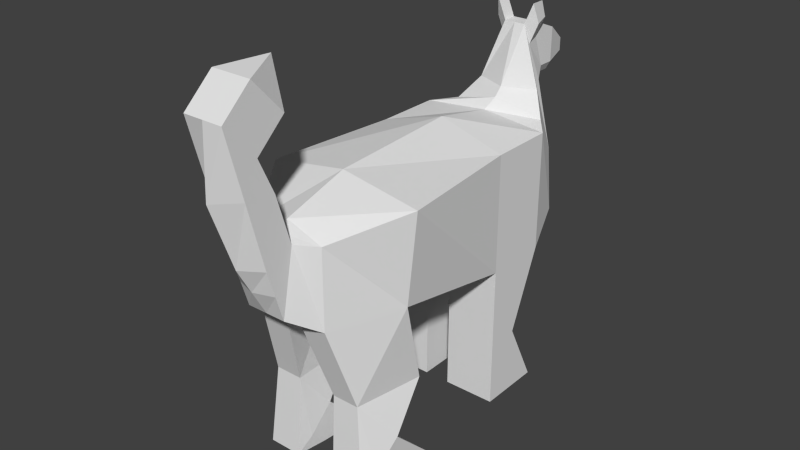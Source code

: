 # Source: Dog.blend  (saved by Blender 2.72.0; exported with 4.5.12 LTS)
import bpy
from mathutils import Matrix  # noqa: F401  (used for matrix-valued properties, if any)

bpy.ops.wm.read_factory_settings(use_empty=True)
scene = bpy.context.scene
scene.name = 'Scene'

# ---- collections
col_collection_1 = bpy.data.collections.new('Collection 1'); scene.collection.children.link(col_collection_1)

# ---- materials (node trees are filled in below, after node groups)
mat_material = bpy.data.materials.new('Material')
mat_material.alpha_threshold = 0.0
mat_material.use_transparent_shadow = False
mat_material.roughness = 0.5
mat_material.line_color = (0.0, 0.0, 0.0, 1.0)

# ---- material node trees

# ---- world
world_world = bpy.data.worlds.new('World'); scene.world = world_world
world_world.color = (0.05088, 0.05088, 0.05088)
world_world.use_sun_shadow = False
world_world.sun_shadow_jitter_overblur = 0.0
world_world.cycles.sampling_method = 'MANUAL'
world_world.cycles.sample_map_resolution = 256

# ---- meshes
me_cube = bpy.data.meshes.new('Cube')
me_cube.from_pydata([(1.0, 1.0, -0.8), (1.049, -1.0, -0.4), (-1.049, -1.0, -0.4), (-1.0, 1.0, -0.8), (1.0, 1.0, 1.0), (1.2, -1.0, 1.0), (-1.2, -1.0, 1.0), (-1.0, 1.0, 1.0), (0.5563, -2.0, -0.4992), (-0.5563, -2.0, -0.4992), (0.5563, -2.0, 0.6977), (-0.5563, -2.0, 0.6977), (1.0, 2.0, -0.8), (-1.0, 2.0, -0.8), (1.0, 2.0, 1.0), (-1.0, 2.0, 1.0), (0.6, 1.0, -0.8), (0.2, 1.0, -0.8), (-0.2, 1.0, -0.8), (-0.6, 1.0, -0.8), (0.6, 2.0, -0.8), (0.2, 2.0, -0.8), (-0.2, 2.0, -0.8), (-0.6, 2.0, -0.8), (1.0, 1.0, -3.0), (1.0, 2.0, -3.0), (0.6, 1.0, -3.0), (0.2, 1.0, -3.0), (0.6, 2.0, -3.0), (0.2, 2.0, -3.0), (-1.0, 1.0, -3.0), (-1.0, 2.0, -3.0), (-0.2, 1.0, -3.0), (-0.6, 1.0, -3.0), (-0.2, 2.0, -3.0), (-0.6, 2.0, -3.0), (0.1113, -2.0, -0.4992), (-0.1113, -2.0, -0.4992), (0.72, -1.0, -0.4), (0.24, -1.0, -0.4), (-0.24, -1.0, -0.4), (-0.72, -1.0, -0.4), (1.0, -0.5, -3.0), (0.8365, -1.7, -3.0), (0.3253, -1.7, -3.0), (0.6, -0.5, -3.0), (0.2, -0.5, -3.0), (-1.0, -0.5, -3.0), (-0.8365, -1.7, -3.0), (-0.3253, -1.7, -3.0), (-0.2, -0.5, -3.0), (-0.6, -0.5, -3.0), (0.8019, 2.631, -0.4646), (-0.6451, 2.631, -0.4646), (0.8019, 2.241, 1.068), (-0.6451, 2.241, 1.068), (0.5125, 2.631, -0.4646), (0.2231, 2.631, -0.4646), (-0.06631, 2.631, -0.4646), (-0.3557, 2.631, -0.4646), (0.565, 2.892, 0.3622), (-0.4082, 2.892, 0.3622), (0.565, 2.472, 1.393), (-0.4082, 2.472, 1.393), (0.3703, 2.892, 0.3622), (0.1757, 2.892, 0.3622), (-0.01893, 2.892, 0.3622), (-0.2136, 2.892, 0.3622), (0.3715, 2.804, 1.42), (-0.2148, 2.804, 1.42), (0.2426, 2.551, 2.278), (-0.08579, 2.551, 2.278), (0.2543, 2.804, 1.42), (0.137, 2.804, 1.42), (0.01975, 2.804, 1.42), (-0.09751, 2.804, 1.42), (0.2576, 3.023, 1.549), (-0.1009, 3.023, 1.549), (0.2426, 2.77, 2.278), (-0.08579, 2.77, 2.278), (0.1859, 3.023, 1.42), (0.1142, 3.023, 1.42), (0.04254, 3.023, 1.42), (-0.02916, 3.023, 1.42), (0.2576, 3.273, 1.549), (-0.1009, 3.273, 1.549), (0.2426, 3.299, 2.065), (-0.08579, 3.299, 2.065), (0.1859, 3.273, 1.42), (0.1142, 3.273, 1.42), (0.04254, 3.273, 1.42), (-0.02916, 3.273, 1.42), (0.1453, 3.7, 1.589), (0.01145, 3.7, 1.589), (0.1397, 3.709, 1.782), (0.01707, 3.709, 1.782), (0.1185, 3.7, 1.541), (0.09177, 3.7, 1.541), (0.065, 3.7, 1.541), (0.03822, 3.7, 1.541), (0.3012, -2.429, -0.2248), (-0.3012, -2.429, -0.2248), (0.3012, -2.237, 0.7407), (-0.3012, -2.237, 0.7407), (0.3012, -2.659, 0.5504), (-0.3012, -2.659, 0.5504), (0.3012, -2.454, 1.478), (-0.3012, -2.454, 1.478), (0.3012, -3.163, 2.519), (-0.3012, -3.163, 2.519), (0.3012, -2.69, 1.998), (-0.3012, -2.69, 1.998), (0.3012, -2.72, 2.921), (-0.3012, -2.72, 2.921), (0.3012, -2.247, 2.4), (-0.3012, -2.247, 2.4), (-6.706e-07, -2.114, 2.996), (-0.09106, 2.858, 2.023), (-0.1309, 2.64, 1.978), (-0.2292, 2.563, 2.595), (-0.2292, 2.781, 2.595), (-0.2344, 2.87, 2.34), (-0.2743, 2.651, 2.294), (0.2478, 2.858, 2.023), (0.2877, 2.64, 1.978), (0.3711, 2.561, 2.593), (0.3711, 2.78, 2.593), (0.3764, 2.868, 2.338), (0.4162, 2.65, 2.293), (-1.0, 1.5, -2.0), (-0.6, 1.5, -2.0), (-0.2, 1.5, -2.0), (-0.2, 1.0, -2.0), (-0.6, 1.0, -2.0), (-1.0, 1.0, -2.0), (0.2, 1.5, -2.0), (0.6, 1.5, -2.0), (1.0, 1.5, -2.0), (1.0, 1.0, -2.0), (0.6, 1.0, -2.0), (0.2, 1.0, -2.0), (0.66, -0.62, -1.7), (0.3004, -0.62, -1.7), (0.944, -0.62, -1.7), (0.7216, -1.62, -1.75), (0.3093, -1.62, -1.75), (-0.3093, -1.62, -1.75), (-0.7216, -1.62, -1.75), (-0.944, -0.62, -1.7), (-0.66, -0.62, -1.7), (-0.3004, -0.62, -1.7), (1.012, -1.16, -2.35), (0.63, -1.16, -2.35), (0.21, -1.16, -2.35), (-0.21, -1.16, -2.35), (-0.63, -1.16, -2.35), (-1.012, -1.16, -2.35), (0.07839, 2.551, 2.278), (0.07839, 2.272, 1.393), (0.07839, 2.141, 1.268), (4.768e-07, 2.0, 1.1), (2.384e-07, 1.0, 1.3), (-4.768e-07, -1.0, 1.2), (-6.557e-07, -2.0, 0.8977), (-7.153e-07, -2.237, 0.8407), (-8.643e-07, -2.454, 1.478), (-9.239e-07, -3.163, 2.519), (-7.153e-07, -2.859, 0.5504), (-8.196e-07, -3.211, 1.535), (-0.3012, -2.911, 1.535), (0.3012, -2.911, 1.535), (-0.3012, -2.544, 0.1628), (0.3012, -2.544, 0.1628), (-5.662e-07, -2.429, -0.2248), (-6.407e-07, -2.644, 0.1628), (0.9244, -1.48, -2.775), (0.9183, -1.25, -3.0), (0.2677, -1.48, -2.775), (0.2627, -1.25, -3.0), (-0.2677, -1.48, -2.775), (-0.2627, -1.25, -3.0), (-0.9244, -1.48, -2.775), (-0.9183, -1.25, -3.0)], [], [(0, 1, 38, 39, 40, 41, 2, 3, 19, 18, 17, 16), (161, 7, 6, 162), (0, 4, 5, 1), (162, 6, 11, 163), (2, 6, 7, 3), (161, 4, 14, 160), (9, 8, 100, 173, 101), (6, 2, 9, 11), (1, 5, 10, 8), (177, 153, 46, 178), (22, 23, 59, 58), (3, 7, 15, 13), (4, 0, 12, 14), (131, 132, 32, 34), (140, 135, 29, 27), (21, 17, 18, 22), (24, 26, 27, 29, 28, 25), (135, 136, 28, 29), (136, 137, 25, 28), (139, 140, 27, 26), (138, 139, 26, 24), (137, 138, 24, 25), (34, 32, 33, 30, 31, 35), (130, 131, 34, 35), (132, 133, 33, 32), (134, 129, 31, 30), (129, 130, 35, 31), (133, 134, 30, 33), (179, 49, 180), (37, 40, 39, 36), (176, 178, 46, 42), (153, 152, 45, 46), (152, 151, 42, 45), (144, 8, 36, 145), (175, 43, 176), (180, 182, 47, 50), (155, 154, 50, 51), (147, 146, 37, 9), (181, 156, 47, 182), (156, 155, 51, 47), (58, 59, 67, 66), (21, 22, 58, 57), (20, 21, 57, 56), (12, 20, 56, 52), (160, 14, 54, 159), (13, 15, 55, 53), (14, 12, 52, 54), (23, 13, 53, 59), (66, 67, 75, 74), (57, 58, 66, 65), (56, 57, 65, 64), (52, 56, 64, 60), (159, 54, 62, 158), (53, 55, 63, 61), (54, 52, 60, 62), (59, 53, 61, 67), (74, 75, 83, 82), (65, 66, 74, 73), (64, 65, 73, 72), (60, 64, 72, 68), (158, 62, 70, 157), (61, 63, 71, 118, 69), (62, 60, 68, 124, 70), (67, 61, 69, 75), (82, 83, 91, 90), (73, 74, 82, 81), (72, 73, 81, 80), (68, 72, 80, 76), (71, 157, 70, 78, 79), (117, 118, 122, 121), (124, 68, 76, 123), (75, 69, 77, 83), (90, 91, 99, 98), (81, 82, 90, 89), (80, 81, 89, 88), (76, 80, 88, 84), (79, 78, 86, 87), (77, 117, 79, 87, 85), (78, 123, 76, 84, 86), (83, 77, 85, 91), (94, 92, 96, 97, 98, 99, 93, 95), (89, 90, 98, 97), (88, 89, 97, 96), (84, 88, 96, 92), (87, 86, 94, 95), (85, 87, 95, 93), (86, 84, 92, 94), (91, 85, 93, 99), (174, 172, 104, 167), (163, 11, 103, 164), (11, 9, 101, 103), (8, 10, 102, 100), (168, 170, 108, 166), (164, 103, 107, 165), (103, 101, 171, 105, 107), (100, 102, 106, 104, 172), (109, 166, 108, 112, 113), (106, 165, 107, 111, 110), (107, 105, 169, 109, 111), (104, 106, 110, 108, 170), (110, 111, 115, 114), (111, 109, 113, 115), (108, 110, 114, 112), (113, 112, 116), (114, 115, 116), (115, 113, 116), (112, 114, 116), (69, 118, 117, 77), (122, 119, 120, 121), (71, 79, 120, 119), (79, 117, 121, 120), (118, 71, 119, 122), (124, 123, 127, 128), (125, 128, 127, 126), (78, 70, 125, 126), (123, 78, 126, 127), (70, 124, 128, 125), (23, 22, 131, 130), (3, 13, 129, 134), (19, 3, 134, 133), (18, 19, 133, 132), (22, 18, 132, 131), (13, 23, 130, 129), (21, 20, 136, 135), (20, 12, 137, 136), (12, 0, 138, 137), (0, 16, 139, 138), (16, 17, 140, 139), (17, 21, 135, 140), (41, 40, 150, 149), (2, 41, 149, 148), (9, 2, 148, 147), (48, 49, 146, 147), (40, 37, 146, 150), (38, 1, 143, 141), (39, 38, 141, 142), (1, 8, 144, 143), (43, 144, 145, 44), (36, 39, 142, 145), (141, 143, 151, 152), (142, 141, 152, 153), (149, 150, 154, 155), (148, 149, 155, 156), (143, 144, 43, 175, 151), (145, 142, 153, 177, 44), (150, 146, 49, 179, 154), (147, 148, 156, 181, 48), (10, 163, 164, 102), (5, 162, 163, 10), (4, 161, 162, 5), (7, 161, 160, 15), (15, 160, 159, 55), (55, 159, 158, 63), (63, 158, 157, 71), (102, 164, 165, 106), (169, 168, 166, 109), (105, 167, 168, 169), (167, 104, 170, 168), (171, 174, 167, 105), (101, 173, 174, 171), (173, 100, 172, 174), (151, 175, 176, 42), (44, 177, 178), (43, 44, 178, 176), (154, 179, 180, 50), (48, 181, 182), (49, 48, 182, 180)])
_uv = me_cube.uv_layers.new(name='UVMap')
_uv.uv.foreach_set('vector', [0.6695, 0.7893, 0.6656, 0.6296, 0.6917, 0.6296, 0.7297, 0.6296, 0.7678, 0.6296, 0.8059, 0.6296, 0.832, 0.6296, 0.8281, 0.7893, 0.7964, 0.7893, 0.7646, 0.7893, 0.7329, 0.7893, 0.7012, 0.7893, 0.5704, 0.6673, 0.6497, 0.6703, 0.6656, 0.8291, 0.5704, 0.8271, 0.7762, 0.3289, 0.6334, 0.3289, 0.6333, 0.1682, 0.7444, 0.1689, 0.5704, 0.8271, 0.6656, 0.8291, 0.6145, 0.9114, 0.5704, 0.9095, 0.2689, 0.3806, 0.1577, 0.3811, 0.1579, 0.2205, 0.3007, 0.2206, 0.5704, 0.6673, 0.4911, 0.6703, 0.4911, 0.5908, 0.5704, 0.5899, 0.4728, 0.5503, 0.4728, 0.6394, 0.439, 0.6189, 0.439, 0.5948, 0.439, 0.5707, 0.1577, 0.3811, 0.2689, 0.3806, 0.277, 0.4586, 0.182, 0.4585, 0.7444, 0.1689, 0.6333, 0.1682, 0.6574, 0.09155, 0.7524, 0.09153, 0.04364, 0.7278, 0.08096, 0.7085, 0.1226, 0.7694, 0.06446, 0.7583, 0.7646, 0.8693, 0.7964, 0.8693, 0.777, 0.92, 0.754, 0.92, 0.3007, 0.2206, 0.1579, 0.2205, 0.1579, 0.1406, 0.3007, 0.1407, 0.6334, 0.3289, 0.7762, 0.3289, 0.7762, 0.4087, 0.6334, 0.4088, 0.2846, 0.7811, 0.245, 0.7811, 0.245, 0.7011, 0.3242, 0.7011, 0.439, 0.6303, 0.3994, 0.6304, 0.3598, 0.5504, 0.439, 0.5503, 0.7329, 0.8693, 0.7329, 0.7893, 0.7646, 0.7893, 0.7646, 0.8693, 0.7989, 1.0, 0.7672, 1.0, 0.7355, 1.0, 0.7355, 0.92, 0.7672, 0.92, 0.7989, 0.92, 0.1861, 0.8493, 0.1543, 0.8493, 0.1543, 0.7694, 0.1861, 0.7694, 0.1543, 0.8493, 0.1226, 0.8493, 0.1226, 0.7694, 0.1543, 0.7694, 0.03173, 0.8654, 0.06346, 0.8654, 0.06346, 0.9453, 0.03173, 0.9453, 3.783e-08, 0.8654, 0.03173, 0.8654, 0.03173, 0.9453, 5.674e-08, 0.9453, 0.8714, 0.3688, 0.8714, 0.3289, 0.9507, 0.3288, 0.9507, 0.4087, 0.9365, 0.7495, 0.9365, 0.6695, 0.9683, 0.6695, 1.0, 0.6695, 1.0, 0.7495, 0.9683, 0.7495, 0.8637, 0.8383, 0.832, 0.8383, 0.832, 0.7584, 0.8637, 0.7584, 0.8954, 0.8544, 0.9272, 0.8544, 0.9272, 0.9343, 0.8954, 0.9343, 0.3958, 0.2207, 0.3959, 0.1807, 0.4752, 0.1408, 0.4752, 0.2207, 0.8954, 0.8383, 0.8637, 0.8383, 0.8637, 0.7584, 0.8954, 0.7584, 0.9272, 0.8544, 0.9589, 0.8544, 0.9589, 0.9343, 0.9272, 0.9343, 0.1662, 0.592, 0.129, 0.5727, 0.187, 0.5615, 0.7576, 0.5495, 0.7678, 0.6296, 0.7297, 0.6296, 0.74, 0.5495, 0.2515, 0.9372, 0.3035, 0.9372, 0.3085, 0.9972, 0.245, 0.9972, 0.8961, 0.6014, 0.8628, 0.6019, 0.8644, 0.55, 0.8961, 0.5495, 0.8628, 0.6019, 0.8325, 0.6024, 0.8327, 0.5505, 0.8644, 0.55, 0.1866, 0.872, 0.1913, 0.7725, 0.2265, 0.7694, 0.2192, 0.8692, 0.9249, 0.1232, 0.9507, 0.09009, 0.9507, 0.1496, 0.995, 0.6095, 0.943, 0.6095, 0.9365, 0.5495, 1.0, 0.5495, 0.3906, 0.8829, 0.4239, 0.8834, 0.4239, 0.9353, 0.3922, 0.9348, 0.8966, 0.651, 0.9292, 0.6538, 0.9365, 0.7536, 0.9014, 0.7506, 0.4494, 0.4266, 0.4236, 0.3933, 0.4751, 0.3406, 0.4752, 0.4002, 0.3603, 0.8825, 0.3906, 0.8829, 0.3922, 0.9348, 0.3605, 0.9343, 0.2909, 0.7011, 0.268, 0.7011, 0.2792, 0.6349, 0.2947, 0.6349, 0.7329, 0.8693, 0.7646, 0.8693, 0.754, 0.92, 0.7311, 0.92, 0.7012, 0.8693, 0.7329, 0.8693, 0.7311, 0.92, 0.7081, 0.92, 0.6695, 0.8693, 0.7012, 0.8693, 0.7081, 0.92, 0.6852, 0.92, 0.5704, 0.5899, 0.4911, 0.5908, 0.5068, 0.5711, 0.5642, 0.5771, 0.3007, 0.1407, 0.1579, 0.1406, 0.1527, 0.12, 0.2743, 0.0889, 0.6334, 0.4088, 0.7762, 0.4087, 0.7496, 0.4601, 0.628, 0.429, 0.7964, 0.8693, 0.8281, 0.8693, 0.8, 0.92, 0.777, 0.92, 0.2947, 0.6349, 0.2792, 0.6349, 0.2884, 0.5503, 0.2977, 0.5503, 0.3139, 0.7011, 0.2909, 0.7011, 0.2947, 0.6349, 0.3101, 0.6349, 0.3368, 0.7011, 0.3139, 0.7011, 0.3101, 0.6349, 0.3256, 0.6349, 0.3598, 0.7011, 0.3368, 0.7011, 0.3256, 0.6349, 0.341, 0.6349, 0.5642, 0.5771, 0.5068, 0.5711, 0.5256, 0.5495, 0.5642, 0.5654, 0.2743, 0.0889, 0.1527, 0.12, 0.1271, 0.1005, 0.2088, 0.06702, 0.628, 0.429, 0.7496, 0.4601, 0.6841, 0.4821, 0.6023, 0.4486, 0.268, 0.7011, 0.245, 0.7011, 0.2638, 0.6349, 0.2792, 0.6349, 0.3271, 0.9489, 0.3178, 0.9489, 0.3232, 0.9314, 0.3289, 0.9314, 0.3101, 0.6349, 0.2947, 0.6349, 0.2977, 0.5503, 0.3071, 0.5503, 0.3256, 0.6349, 0.3101, 0.6349, 0.3071, 0.5503, 0.3164, 0.5503, 0.341, 0.6349, 0.3256, 0.6349, 0.3164, 0.5503, 0.3257, 0.5503, 0.7348, 0.9589, 0.7355, 0.9979, 0.6656, 0.9721, 0.6656, 0.9589, 0.2088, 0.06702, 0.1271, 0.1005, 0.057, 0.0929, 0.08082, 0.08602, 0.125, 0.07323, 0.6023, 0.4486, 0.6841, 0.4821, 0.6002, 0.4761, 0.556, 0.4634, 0.5321, 0.4566, 0.2792, 0.6349, 0.2638, 0.6349, 0.2791, 0.5503, 0.2884, 0.5503, 0.3289, 0.9314, 0.3232, 0.9314, 0.3232, 0.9114, 0.3289, 0.9114, 0.3364, 0.9489, 0.3271, 0.9489, 0.3289, 0.9314, 0.3346, 0.9314, 0.3457, 0.9489, 0.3364, 0.9489, 0.3346, 0.9314, 0.3403, 0.9314, 0.355, 0.9489, 0.3457, 0.9489, 0.3403, 0.9314, 0.3459, 0.9313, 0.3502, 0.7882, 0.3372, 0.7882, 0.3242, 0.7882, 0.3242, 0.7709, 0.3502, 0.7709, 0.07725, 0.06841, 0.08082, 0.08602, 0.05562, 0.08566, 0.05206, 0.06805, 0.556, 0.4634, 0.6002, 0.4761, 0.59, 0.4941, 0.5524, 0.481, 0.3178, 0.9489, 0.3085, 0.9489, 0.3175, 0.9313, 0.3232, 0.9314, 0.3289, 0.9114, 0.3232, 0.9114, 0.3285, 0.8772, 0.3307, 0.8772, 0.3346, 0.9314, 0.3289, 0.9314, 0.3289, 0.9114, 0.3346, 0.9114, 0.3403, 0.9314, 0.3346, 0.9314, 0.3346, 0.9114, 0.3403, 0.9114, 0.59, 0.4941, 0.6003, 0.4945, 0.6003, 0.5145, 0.59, 0.5141, 0.3502, 0.7709, 0.3242, 0.7709, 0.3242, 0.731, 0.3502, 0.731, 0.1148, 0.05533, 0.07725, 0.06841, 0.05701, 0.07546, 0.0739, 0.03319, 0.1148, 0.03529, 0.5321, 0.474, 0.5524, 0.481, 0.59, 0.4941, 0.59, 0.5141, 0.549, 0.5162, 0.1252, 0.05505, 0.1148, 0.05533, 0.1148, 0.03529, 0.1252, 0.03501, 0.1117, 0.7887, 0.1113, 0.7733, 0.1134, 0.7694, 0.1155, 0.7694, 0.1176, 0.7694, 0.1197, 0.7694, 0.1219, 0.7733, 0.1214, 0.7887, 0.3346, 0.9114, 0.3289, 0.9114, 0.3307, 0.8772, 0.3328, 0.8772, 0.3403, 0.9114, 0.3346, 0.9114, 0.3328, 0.8772, 0.3349, 0.8772, 0.59, 0.5141, 0.6003, 0.5145, 0.5906, 0.5489, 0.5868, 0.5487, 0.3502, 0.731, 0.3242, 0.731, 0.3323, 0.7011, 0.3421, 0.7011, 0.1148, 0.03529, 0.0739, 0.03319, 0.09643, 0.0, 0.1117, 0.000784, 0.549, 0.5162, 0.59, 0.5141, 0.5868, 0.5487, 0.5715, 0.5495, 0.1252, 0.03501, 0.1148, 0.03529, 0.1117, 0.000784, 0.1156, 0.0006815, 0.4478, 0.7581, 0.4717, 0.7578, 0.4717, 0.7892, 0.4478, 0.7899, 0.5704, 0.9095, 0.6145, 0.9114, 0.5943, 0.9298, 0.5704, 0.9288, 0.182, 0.4585, 0.277, 0.4586, 0.2553, 0.4919, 0.1787, 0.4764, 0.7524, 0.09153, 0.6574, 0.09155, 0.6541, 0.07391, 0.7306, 0.05851, 0.4478, 0.8698, 0.4717, 0.8687, 0.4717, 0.9483, 0.4478, 0.9483, 0.08736, 0.862, 0.06346, 0.87, 0.06346, 0.811, 0.08736, 0.811, 0.1787, 0.4764, 0.2553, 0.4919, 0.2246, 0.501, 0.1938, 0.5102, 0.1202, 0.4938, 0.7306, 0.05851, 0.6541, 0.07391, 0.5956, 0.05656, 0.6691, 0.04015, 0.6999, 0.04933, 0.1113, 0.9579, 0.08736, 0.9579, 0.06346, 0.9579, 0.06346, 0.9188, 0.1113, 0.9188, 0.1113, 0.811, 0.08736, 0.811, 0.06346, 0.811, 0.06346, 0.7694, 0.1113, 0.7694, 0.1202, 0.4938, 0.1938, 0.5102, 0.1157, 0.5303, 0.03766, 0.5503, 0.07897, 0.5126, 0.6691, 0.04015, 0.5956, 0.05656, 0.5543, 0.03771, 0.513, 0.0, 0.5911, 0.02008, 0.4745, 0.6394, 0.4745, 0.6876, 0.439, 0.6876, 0.439, 0.6394, 0.07897, 0.5126, 0.03766, 0.5503, 0.005784, 0.5149, 0.04709, 0.4772, 0.513, 0.0, 0.5543, 0.03771, 0.5224, 0.07309, 0.4811, 0.03538, 0.1113, 0.9188, 0.06346, 0.9188, 0.08737, 0.87, 0.5179, 0.9832, 0.4752, 0.9615, 0.5179, 0.9298, 0.04709, 0.4772, 0.005784, 0.5149, 0.0, 0.4653, 0.4811, 0.03538, 0.5224, 0.07309, 0.4752, 0.08525, 0.125, 0.07323, 0.08082, 0.08602, 0.07725, 0.06841, 0.1148, 0.05533, 0.05562, 0.08566, 0.03181, 0.09254, 0.03181, 0.0751, 0.05206, 0.06805, 0.439, 0.6876, 0.4563, 0.6887, 0.4563, 0.714, 0.439, 0.7129, 0.3502, 0.7195, 0.359, 0.7011, 0.359, 0.7289, 0.3502, 0.7473, 0.2397, 0.8178, 0.2265, 0.7972, 0.2265, 0.7694, 0.2397, 0.7901, 0.556, 0.4634, 0.5524, 0.481, 0.5274, 0.4812, 0.531, 0.4636, 0.5071, 0.4567, 0.531, 0.4636, 0.5274, 0.4812, 0.5071, 0.4742, 0.4563, 0.6885, 0.4736, 0.6876, 0.4736, 0.7127, 0.4563, 0.7136, 0.3502, 0.7473, 0.3583, 0.7661, 0.3583, 0.7933, 0.3502, 0.7746, 0.3366, 0.8154, 0.3242, 0.8365, 0.3242, 0.8094, 0.3366, 0.7882, 0.8637, 0.9345, 0.832, 0.9345, 0.832, 0.8383, 0.8637, 0.8383, 0.3007, 0.2206, 0.3007, 0.1407, 0.3959, 0.1807, 0.3958, 0.2207, 0.9272, 0.7584, 0.9589, 0.7584, 0.9589, 0.8544, 0.9272, 0.8544, 0.8954, 0.7584, 0.9272, 0.7584, 0.9272, 0.8544, 0.8954, 0.8544, 0.3242, 0.8772, 0.245, 0.8771, 0.245, 0.7811, 0.2846, 0.7811, 0.8954, 0.9345, 0.8637, 0.9345, 0.8637, 0.8383, 0.8954, 0.8383, 0.1861, 0.9454, 0.1543, 0.9454, 0.1543, 0.8493, 0.1861, 0.8493, 0.1543, 0.9454, 0.1226, 0.9454, 0.1226, 0.8493, 0.1543, 0.8493, 0.7762, 0.4087, 0.7762, 0.3289, 0.8714, 0.3289, 0.8714, 0.3688, 0.0, 0.7694, 0.03173, 0.7695, 0.03173, 0.8654, 3.783e-08, 0.8654, 0.03173, 0.7695, 0.06346, 0.7695, 0.06346, 0.8654, 0.03173, 0.8654, 0.439, 0.7264, 0.3598, 0.7264, 0.3994, 0.6304, 0.439, 0.6303, 0.3859, 0.7268, 0.4239, 0.7274, 0.4176, 0.8314, 0.389, 0.8309, 0.3598, 0.7264, 0.3859, 0.7268, 0.389, 0.8309, 0.3665, 0.8306, 0.277, 0.4586, 0.2689, 0.3806, 0.372, 0.4058, 0.3761, 0.4849, 0.8961, 0.5495, 0.9365, 0.553, 0.9292, 0.6538, 0.8966, 0.651, 0.245, 0.7621, 0.1651, 0.7694, 0.1226, 0.6757, 0.2011, 0.6647, 0.8581, 0.758, 0.832, 0.7584, 0.8387, 0.6542, 0.8612, 0.6539, 0.8961, 0.7574, 0.8581, 0.758, 0.8612, 0.6539, 0.8897, 0.6534, 0.7444, 0.1689, 0.7524, 0.09153, 0.8515, 0.06513, 0.8476, 0.1439, 0.1861, 0.9735, 0.1866, 0.872, 0.2192, 0.8692, 0.2265, 0.97, 0.04281, 0.5503, 0.1226, 0.5577, 0.07853, 0.6551, 0.0, 0.644, 0.8612, 0.6539, 0.8387, 0.6542, 0.8325, 0.6024, 0.8628, 0.6019, 0.8897, 0.6534, 0.8612, 0.6539, 0.8628, 0.6019, 0.8961, 0.6014, 0.389, 0.8309, 0.4176, 0.8314, 0.4239, 0.8834, 0.3906, 0.8829, 0.3665, 0.8306, 0.389, 0.8309, 0.3906, 0.8829, 0.3603, 0.8825, 0.8476, 0.1439, 0.8515, 0.06513, 0.9507, 0.09009, 0.9249, 0.1232, 0.8991, 0.1563, 0.0, 0.644, 0.07853, 0.6551, 0.08096, 0.7085, 0.04364, 0.7278, 0.006321, 0.7471, 0.2011, 0.6647, 0.1226, 0.6757, 0.129, 0.5727, 0.1662, 0.592, 0.2034, 0.6113, 0.3761, 0.4849, 0.372, 0.4058, 0.4236, 0.3933, 0.4494, 0.4266, 0.4752, 0.4598, 0.5263, 0.9114, 0.5704, 0.9095, 0.5704, 0.9288, 0.5465, 0.9298, 0.4752, 0.8291, 0.5704, 0.8271, 0.5704, 0.9095, 0.5263, 0.9114, 0.4911, 0.6703, 0.5704, 0.6673, 0.5704, 0.8271, 0.4752, 0.8291, 0.6497, 0.6703, 0.5704, 0.6673, 0.5704, 0.5899, 0.6497, 0.5908, 0.6497, 0.5908, 0.5704, 0.5899, 0.5642, 0.5771, 0.6216, 0.5711, 0.6216, 0.5711, 0.5642, 0.5771, 0.5642, 0.5654, 0.6028, 0.5495, 0.7355, 0.92, 0.7348, 0.9589, 0.6656, 0.9589, 0.6656, 0.9458, 0.1113, 0.87, 0.08736, 0.862, 0.08736, 0.811, 0.1113, 0.811, 0.4239, 0.8687, 0.4478, 0.8698, 0.4478, 0.9483, 0.4239, 0.9483, 0.4239, 0.7892, 0.4478, 0.7899, 0.4478, 0.8698, 0.4239, 0.8687, 0.4478, 0.7899, 0.4717, 0.7892, 0.4717, 0.8687, 0.4478, 0.8698, 0.4239, 0.7578, 0.4478, 0.7581, 0.4478, 0.7899, 0.4239, 0.7892, 0.4239, 0.7264, 0.4478, 0.7264, 0.4478, 0.7581, 0.4239, 0.7578, 0.4478, 0.7264, 0.4717, 0.7264, 0.4717, 0.7578, 0.4478, 0.7581, 0.8991, 0.1563, 0.9249, 0.1232, 0.9507, 0.1496, 0.9507, 0.2091, 0.006321, 0.7471, 0.04364, 0.7278, 0.06446, 0.7583, 0.258, 0.8772, 0.2985, 0.8772, 0.3035, 0.9372, 0.2515, 0.9372, 0.2034, 0.6113, 0.1662, 0.592, 0.187, 0.5615, 0.245, 0.5503, 0.4752, 0.4598, 0.4494, 0.4266, 0.4752, 0.4002, 0.9901, 0.6695, 0.9495, 0.6695, 0.943, 0.6095, 0.995, 0.6095])
me_cube.materials.append(mat_material)
me_cube.use_remesh_preserve_volume = False
me_cube.use_remesh_preserve_attributes = False
me_cube.use_mirror_x = True
me_cube.update()
arm_armature = bpy.data.armatures.new('Armature')  # bones are not reproduced

# ---- objects
ob_armature = bpy.data.objects.new('Armature', arm_armature)
ob_cube = bpy.data.objects.new('Cube', me_cube)

# ---- transforms, parenting, visibility, modifiers, constraints
ob_armature.location = (0.0, 0.0, 0.0)
ob_armature.show_in_front = True
ob_armature.lineart.crease_threshold = 0.0
ob_cube.parent = ob_armature
ob_cube.location = (0.0, 0.0, 0.0)
ob_cube.lock_rotations_4d = False
ob_cube.empty_display_type = 'ARROWS'
ob_cube.show_wire = True
ob_cube.lineart.crease_threshold = 0.0
ob_cube.use_mesh_mirror_x = True
_vg = ob_cube.vertex_groups.new(name='Stomach')
for _i, _w in zip([4, 5, 6, 7, 11, 14, 15, 54, 55, 159, 160, 161, 162, 163], [0.7015, 0.1341, 0.1265, 0.6992, 0.01072, 0.1146, 0.1213, 0.03564, 0.04915, 0.02987, 0.1047, 0.8023, 0.4608, 0.05312]): _vg.add([_i], _w, 'REPLACE')
_vg = ob_cube.vertex_groups.new(name='Chest')
for _i, _w in zip([52, 53, 56, 57, 58, 59], [0.01688, 0.008588, 0.08454, 0.1978, 0.2033, 0.08553]): _vg.add([_i], _w, 'REPLACE')
_vg = ob_cube.vertex_groups.new(name='Neck')
for _i, _w in zip([7, 14, 15, 22, 52, 53, 54, 55, 56, 57, 58, 59, 60, 61, 62, 63, 64, 65, 66, 67, 68, 69, 70, 72, 73, 74, 75, 76, 77, 80, 81, 82, 83, 84, 85, 88, 89, 90, 91, 118, 122, 123, 124, 158, 159, 160, 161], [0.02537, 0.06805, 0.2176, 0.0001473, 0.07256, 0.2086, 0.1408, 0.6029, 0.124, 0.243, 0.2786, 0.2197, 0.2305, 0.9091, 0.5717, 0.8228, 0.2362, 0.3488, 0.7074, 0.8392, 0.3851, 0.6054, 0.9942, 0.6104, 0.7702, 0.8354, 0.7857, 0.1301, 0.1761, 0.2273, 0.2499, 0.2569, 0.2521, 0.03417, 0.05103, 0.0608, 0.06401, 0.0655, 0.06552, 0.04073, 0.9632, 0.01094, 0.1366, 0.856, 0.6802, 0.2995, 0.02351]): _vg.add([_i], _w, 'REPLACE')
_vg = ob_cube.vertex_groups.new(name='Head')
for _i, _w in zip([68, 69, 72, 73, 74, 75, 76, 77, 79, 80, 81, 82, 83, 84, 85, 86, 87, 88, 89, 90, 91, 92, 93, 94, 95, 96, 97, 98, 99, 117, 121, 123, 124, 127], [0.07469, 0.05505, 0.08672, 0.07703, 0.06554, 0.06598, 0.6409, 0.7265, 0.05191, 0.6308, 0.6451, 0.6556, 0.665, 0.8993, 0.9179, 0.907, 0.9479, 0.8917, 0.895, 0.8981, 0.9003, 0.9776, 0.9792, 0.982, 0.9845, 0.9766, 0.977, 0.9773, 0.9772, 0.756, 0.01514, 0.137, 0.01047, 0.005375]): _vg.add([_i], _w, 'REPLACE')
_vg = ob_cube.vertex_groups.new(name='Collar.l')
for _i, _w in zip([7, 13, 15, 17, 18, 19, 20, 21, 22, 23, 53, 55, 56, 57, 58, 59, 61, 66, 67, 131, 160], [0.07946, 0.1634, 0.5285, 0.1036, 0.5116, 0.0277, 0.03987, 0.16, 0.6251, 0.6364, 0.5715, 0.2339, 0.01525, 0.06594, 0.1715, 0.4792, 0.1008, 0.0004522, 0.05293, 0.008791, 0.0399]): _vg.add([_i], _w, 'REPLACE')
_vg = ob_cube.vertex_groups.new(name='UpperArm.l')
for _i, _w in zip([3, 4, 7, 12, 13, 14, 15, 16, 17, 18, 19, 20, 21, 22, 23, 30, 32, 33, 52, 53, 56, 57, 58, 59, 129, 131, 132, 133, 134, 160, 161], [0.9151, 0.0, 0.002058, 0.0, 0.7585, 0.0, 0.05362, 0.0283, 0.05044, 0.2387, 0.8706, 0.0, 0.0, 0.05826, 0.2185, 0.05004, 0.04765, 0.03452, 0.0, 1.933e-09, 0.0, 0.0, 0.0, 1.045e-05, 0.07089, 0.08682, 0.4301, 0.4928, 0.466, 0.0, 0.0]): _vg.add([_i], _w, 'REPLACE')
_vg = ob_cube.vertex_groups.new(name='LowerArm.l')
for _i, _w in zip([13, 18, 22, 23, 30, 31, 32, 33, 34, 35, 129, 130, 131, 132, 133, 134], [0.01708, 0.05784, 0.05965, 0.05462, 0.9495, 1.001, 0.9478, 0.9567, 0.9838, 0.9957, 0.9241, 0.9732, 0.8728, 0.5524, 0.5053, 0.5327]): _vg.add([_i], _w, 'REPLACE')
_vg = ob_cube.vertex_groups.new(name='Collar.r')
for _i, _w in zip([4, 12, 14, 17, 18, 20, 21, 22, 23, 52, 54, 56, 57, 58, 59, 60, 62, 64, 160], [0.07248, 0.1869, 0.4898, 0.05874, 0.001355, 0.6167, 0.5577, 0.13, 0.02132, 0.5686, 0.1679, 0.4972, 0.1937, 0.07535, 0.02801, 0.08907, 0.02641, 0.05212, 0.003662]): _vg.add([_i], _w, 'REPLACE')
_vg = ob_cube.vertex_groups.new(name='UpperArm.r')
for _i, _w in zip([0, 1, 4, 7, 12, 13, 14, 15, 16, 17, 18, 19, 20, 21, 22, 23, 24, 26, 27, 52, 55, 56, 57, 135, 137, 138, 139, 140, 160, 161], [0.9286, 0.02176, 0.002058, 0.0, 0.7102, 0.0, 0.02569, 0.0, 0.8979, 0.6976, 0.138, 0.03742, 0.2185, 0.05826, 0.0, 0.0, 0.04583, 0.06175, 0.0651, 0.1558, 0.0, 0.07037, 0.009031, 0.09781, 0.07039, 0.4686, 0.4937, 0.4376, 0.0, 0.0]): _vg.add([_i], _w, 'REPLACE')
_vg = ob_cube.vertex_groups.new(name='LowerArm.r')
for _i, _w in zip([12, 17, 20, 21, 24, 25, 26, 27, 28, 29, 135, 136, 137, 138, 139, 140], [0.0408, 0.06331, 0.05693, 0.05575, 0.9516, 0.9917, 0.9377, 0.9334, 0.9949, 0.9952, 0.8746, 0.9732, 0.9226, 0.5313, 0.5051, 0.5538]): _vg.add([_i], _w, 'REPLACE')
_vg = ob_cube.vertex_groups.new(name='Pelvis')
for _i, _w in zip([1, 2, 4, 5, 6, 7, 8, 9, 10, 11, 36, 37, 38, 39, 40, 41, 142, 161, 162, 163], [0.0977, 0.04417, 0.05417, 0.6364, 0.6193, 0.04764, 0.04617, 0.07774, 0.07942, 0.089, 0.207, 0.4125, 0.1211, 0.6023, 0.09926, 0.05722, 0.01553, 0.0279, 0.4843, 0.06066]): _vg.add([_i], _w, 'REPLACE')
_vg = ob_cube.vertex_groups.new(name='Thigh.l')
for _i, _w in zip([2, 6, 9, 11, 36, 37, 39, 40, 41, 100, 101, 147, 148, 149, 150, 173], [0.8672, 0.1254, 0.7109, 0.07157, 0.1066, 0.253, 0.1207, 0.775, 0.8576, 0.002125, 0.1681, 0.007092, 0.05015, 0.03238, 0.03564, 0.07263]): _vg.add([_i], _w, 'REPLACE')
_vg = ob_cube.vertex_groups.new(name='LowerLeg.l')
for _i, _w in zip([2, 9, 37, 40, 41, 47, 49, 50, 51, 146, 147, 148, 149, 150, 154, 155, 156, 179, 180, 181], [0.01271, 0.03715, 0.04732, 0.06911, 0.01247, 0.01757, 0.0002395, 0.03461, 0.02956, 0.9357, 0.9295, 0.9441, 0.9492, 0.9389, 0.87, 0.9391, 0.495, 0.2773, 0.02429, 0.09705]): _vg.add([_i], _w, 'REPLACE')
_vg = ob_cube.vertex_groups.new(name='Foot.l')
for _i, _w in zip([47, 48, 49, 50, 147, 154, 155, 156, 179, 180, 181, 182], [0.06095, 0.9133, 0.8985, 0.05819, 0.01206, 0.08062, 0.02389, 0.418, 0.6357, 0.4965, 0.8374, 0.5319]): _vg.add([_i], _w, 'REPLACE')
_vg = ob_cube.vertex_groups.new(name='Toe.l')
for _i, _w in zip([47, 48, 49, 50, 51, 154, 156, 179, 180, 181, 182], [0.9045, 0.06723, 0.07578, 0.8992, 0.9408, 0.03837, 0.07059, 0.08512, 0.4661, 0.06427, 0.449]): _vg.add([_i], _w, 'REPLACE')
_vg = ob_cube.vertex_groups.new(name='Thigh.r')
for _i, _w in zip([1, 5, 8, 9, 10, 36, 37, 38, 39, 40, 100, 101, 141, 143, 144, 145, 173], [0.7761, 0.1227, 0.7673, 0.03194, 0.08219, 0.568, 0.2181, 0.7796, 0.1743, 0.02165, 0.2077, 0.01554, 0.007826, 0.03314, 0.005562, 0.009457, 0.08534]): _vg.add([_i], _w, 'REPLACE')
_vg = ob_cube.vertex_groups.new(name='LowerLeg.r')
for _i, _w in zip([1, 8, 36, 38, 39, 42, 44, 45, 46, 141, 142, 143, 144, 145, 151, 152, 153, 175, 177, 178], [0.0349, 0.03657, 0.04767, 0.05138, 0.05148, 0.01489, 0.01078, 0.02843, 0.04388, 0.9509, 0.9413, 0.944, 0.9312, 0.9269, 0.5013, 0.9399, 0.8584, 0.1047, 0.1309, 0.001267]): _vg.add([_i], _w, 'REPLACE')
_vg = ob_cube.vertex_groups.new(name='Foot.r')
for _i, _w in zip([42, 43, 44, 46, 144, 151, 152, 153, 175, 176, 177, 178], [0.06748, 0.917, 0.9063, 0.04607, 0.01081, 0.4053, 0.02305, 0.09732, 0.8267, 0.514, 0.798, 0.5283]): _vg.add([_i], _w, 'REPLACE')
_vg = ob_cube.vertex_groups.new(name='Toe.r')
for _i, _w in zip([42, 43, 44, 45, 46, 151, 153, 175, 176, 177, 178], [0.8995, 0.06215, 0.06356, 0.9417, 0.9047, 0.07669, 0.02767, 0.06747, 0.4679, 0.06908, 0.4457]): _vg.add([_i], _w, 'REPLACE')
_vg = ob_cube.vertex_groups.new(name='TailBase')
for _i, _w in zip([5, 6, 8, 9, 10, 11, 36, 37, 100, 101, 102, 103, 104, 162, 163, 164, 167, 171, 172, 173, 174], [0.05724, 0.07226, 0.09347, 0.09484, 0.5508, 0.5763, 0.02227, 0.02202, 0.5727, 0.6273, 0.1441, 0.1413, 0.05734, 0.002027, 0.5636, 0.1034, 0.0216, 0.4717, 0.4725, 0.703, 0.4745]): _vg.add([_i], _w, 'REPLACE')
_vg = ob_cube.vertex_groups.new(name='TailMid')
for _i, _w in zip([5, 6, 10, 11, 100, 101, 102, 103, 104, 105, 106, 107, 108, 109, 110, 111, 112, 113, 114, 115, 163, 164, 165, 166, 167, 168, 169, 170, 171, 172, 173, 174], [0.0003055, 0.003774, 0.003104, 0.003104, 0.1583, 0.1169, 0.8163, 0.7725, 0.9223, 0.7292, 0.9805, 0.9503, 0.2098, 0.7458, 0.8763, 0.8845, 0.02548, 0.1117, 0.1194, 0.1235, 0.001546, 0.865, 0.9816, 0.293, 0.9124, 0.9282, 0.7365, 0.9831, 0.4829, 0.5001, 0.1087, 0.5085]): _vg.add([_i], _w, 'REPLACE')
_vg = ob_cube.vertex_groups.new(name='TailTip')
for _i, _w in zip([103, 105, 107, 108, 109, 110, 111, 112, 113, 114, 115, 116, 166, 167, 168, 169], [0.02701, 0.2322, 0.02704, 0.7857, 0.2141, 0.122, 0.1056, 0.9616, 0.8829, 0.8801, 0.8749, 0.9831, 0.6943, 0.04242, 0.06341, 0.2243]): _vg.add([_i], _w, 'REPLACE')
_vg = ob_cube.vertex_groups.new(name='Ear.l')
for _i, _w in zip([4, 7, 54, 55, 61, 62, 63, 66, 67, 68, 69, 70, 71, 72, 73, 74, 75, 77, 78, 79, 82, 83, 85, 86, 87, 91, 117, 118, 119, 120, 121, 122, 123, 136, 137, 157, 158, 159, 160], [0.0, 0.0, 0.0, 3.355e-29, 0.0, 0.0, 5.489e-36, 0.0, 0.0, 0.0, 2.59e-36, 0.0, 0.001344, 0.0, 0.0, 5.8e-16, 7.601e-14, 1.517e-11, 0.02618, 0.0, 0.008867, 8.472e-20, 0.0, 0.0, 0.0003568, 0.0, 7.113e-33, 6.417e-30, 0.9733, 0.9818, 0.008841, 6.358e-28, 0.0, 0.0, 0.0, 0.0213, 0.0, 0.0, 0.0]): _vg.add([_i], _w, 'REPLACE')
_vg = ob_cube.vertex_groups.new(name='Ear.r')
for _i, _w in zip([4, 7, 60, 62, 63, 64, 68, 69, 70, 71, 72, 73, 74, 75, 76, 78, 79, 80, 81, 82, 83, 84, 86, 87, 88, 89, 92, 96, 117, 118, 119, 121, 122, 123, 124, 125, 126, 127, 128, 129, 130, 157, 158, 159, 160], [0.0, 0.0, 0.0, 2.883e-17, 0.0, 0.0, 1.884e-15, 0.0, 6.91e-05, 5.791e-15, 1.14e-11, 2.31e-12, 4.286e-09, 0.0, 1.954e-27, 2.257e-05, 2.39e-07, 9.739e-28, 0.06169, 0.03, 0.0003043, 1.882e-25, 0.0009806, 0.0, 0.0005223, 0.001506, 0.0, 0.0, 0.0, 0.0, 0.0242, 0.0, 0.0, 2.463e-30, 0.001444, 1.003, 1.013, 0.9601, 0.9915, 0.0, 0.0, 4.203e-23, 0.03342, 0.0, 0.0]): _vg.add([_i], _w, 'REPLACE')
_vg = ob_cube.vertex_groups.new(name='Chest.001')
for _i, _w in zip([4, 14, 15, 52, 53, 54, 55, 56, 57, 58, 59, 60, 61, 62, 64, 65, 66, 67, 68, 72, 73, 76, 80, 158, 159, 160, 161], [0.04057, 0.2598, 0.03811, 0.1449, 0.0444, 0.6003, 0.04008, 0.1794, 0.2554, 0.232, 0.1059, 0.7114, 0.05747, 0.1766, 0.7096, 0.6093, 0.2543, 0.1193, 0.1626, 0.09438, 0.04216, 0.01798, 0.005197, 0.06503, 0.2212, 0.492, 0.05652]): _vg.add([_i], _w, 'REPLACE')
_m = ob_cube.modifiers.new('Armature', 'ARMATURE')
_m.object = ob_armature

# ---- collection membership
col_collection_1.objects.link(ob_armature)
col_collection_1.objects.link(ob_cube)

# ---- scene / render settings (as saved in the file)
scene.frame_start = 1; scene.frame_end = 250; scene.frame_set(9)
scene.render.engine = 'BLENDER_EEVEE_NEXT'
scene.render.resolution_percentage = 50
scene.render.dither_intensity = 0.0
scene.cycles.use_denoising = False
scene.cycles.samples = 10
scene.cycles.sampling_pattern = 'TABULATED_SOBOL'
scene.cycles.light_sampling_threshold = 0.0
scene.cycles.use_adaptive_sampling = False
scene.cycles.use_light_tree = False
scene.cycles.blur_glossy = 0.0
scene.cycles.pixel_filter_type = 'GAUSSIAN'
scene.cycles.sample_clamp_indirect = 0.0
scene.view_settings.view_transform = 'Standard'
bpy.context.view_layer.update()

# ---- added for rendering (the .blend has no active camera and no usable light): camera, sun
cam_auto = bpy.data.cameras.new('AutoCamera')
cam_auto.lens = 50.0
cam_auto.sensor_width = 36.0
cam_auto.clip_end = 1000.0
ob_auto_camera = bpy.data.objects.new('AutoCamera', cam_auto)
scene.collection.objects.link(ob_auto_camera)
ob_auto_camera.location = (8.63338, -10.2522, 6.88781)
ob_auto_camera.rotation_euler = (1.09748, -7.21219e-08, 0.694738)
scene.camera = ob_auto_camera
light_auto_sun = bpy.data.lights.new('AutoSun', 'SUN')
light_auto_sun.energy = 3.0
light_auto_sun.angle = 0.0523599
ob_auto_sun = bpy.data.objects.new('AutoSun', light_auto_sun)
scene.collection.objects.link(ob_auto_sun)
ob_auto_sun.rotation_euler = (0.872665, 0.174533, 0.523599)
bpy.context.view_layer.update()
